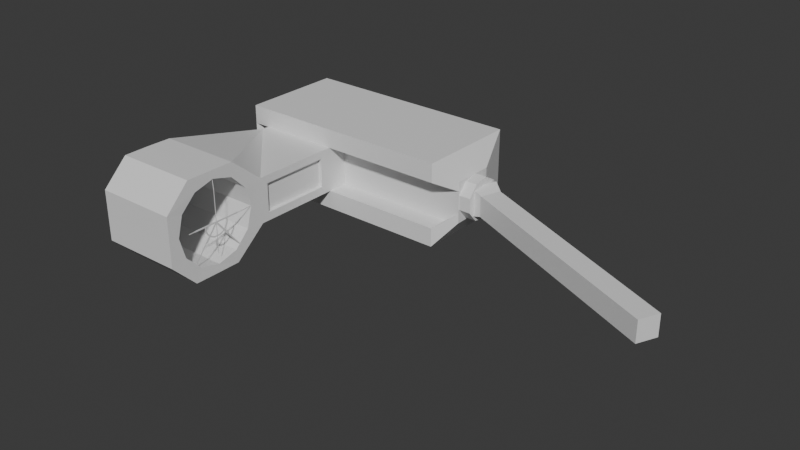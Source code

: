 # Source: interface.blend  (saved by Blender 4.2.66; exported with 4.5.12 LTS)
import bpy
from mathutils import Matrix  # noqa: F401  (used for matrix-valued properties, if any)

bpy.ops.wm.read_factory_settings(use_empty=True)
scene = bpy.context.scene
scene.name = 'Scene'

# ---- collections
col_collection = bpy.data.collections.new('Collection'); scene.collection.children.link(col_collection)

# ---- materials (node trees are filled in below, after node groups)
mat_material = bpy.data.materials.new('Material')
mat_material.alpha_threshold = 0.0
mat_material.roughness = 0.5
mat_material.line_color = (0.0, 0.0, 0.0, 1.0)
mat_basis = bpy.data.materials.new('basis')
mat_cross = bpy.data.materials.new('cross')
mat_screen = bpy.data.materials.new('screen')
mat_screen.alpha_threshold = 0.0
mat_screen.roughness = 0.5
mat_screen.line_color = (0.0, 0.0, 0.0, 1.0)

# ---- material node trees
mat_material.use_nodes = True; mat_material.node_tree.nodes.clear()
_N = mat_material.node_tree.nodes; _L = mat_material.node_tree.links
n0 = _N.new('ShaderNodeOutputMaterial'); n0.name = 'Material Output'; n0.location = (300, 300)
n1 = _N.new('ShaderNodeBsdfPrincipled'); n1.name = 'Principled BSDF'; n1.location = (10, 300)
n1.inputs[3].default_value = 1.45
_L.new(n1.outputs[0], n0.inputs[0])
n0.is_active_output = True
mat_basis.use_nodes = True; mat_basis.node_tree.nodes.clear()
_N = mat_basis.node_tree.nodes; _L = mat_basis.node_tree.links
n0 = _N.new('ShaderNodeBsdfPrincipled'); n0.name = 'Principled BSDF'; n0.location = (10, 300)
n1 = _N.new('ShaderNodeOutputMaterial'); n1.name = 'Material Output'; n1.location = (300, 300)
_L.new(n0.outputs[0], n1.inputs[0])
n1.is_active_output = True
mat_cross.use_nodes = True; mat_cross.node_tree.nodes.clear()
_N = mat_cross.node_tree.nodes; _L = mat_cross.node_tree.links
n0 = _N.new('ShaderNodeBsdfPrincipled'); n0.name = 'Principled BSDF'; n0.location = (10, 300)
n1 = _N.new('ShaderNodeOutputMaterial'); n1.name = 'Material Output'; n1.location = (300, 300)
_L.new(n0.outputs[0], n1.inputs[0])
n1.is_active_output = True
mat_screen.use_nodes = True; mat_screen.node_tree.nodes.clear()
_N = mat_screen.node_tree.nodes; _L = mat_screen.node_tree.links
n0 = _N.new('ShaderNodeOutputMaterial'); n0.name = 'Material Output'; n0.location = (300, 300)
n1 = _N.new('ShaderNodeBsdfPrincipled'); n1.name = 'Principled BSDF'; n1.location = (10, 300)
n1.inputs[3].default_value = 1.45
_L.new(n1.outputs[0], n0.inputs[0])
n0.is_active_output = True

# ---- world
world_world = bpy.data.worlds.new('World'); scene.world = world_world
world_world.use_nodes = True; world_world.node_tree.nodes.clear()
_N = world_world.node_tree.nodes; _L = world_world.node_tree.links
n0 = _N.new('ShaderNodeOutputWorld'); n0.name = 'World Output'; n0.location = (300, 300)
n1 = _N.new('ShaderNodeBackground'); n1.name = 'Background'; n1.location = (10, 300)
n1.inputs[0].default_value = (0.05088, 0.05088, 0.05088, 1.0)
_L.new(n1.outputs[0], n0.inputs[0])
n0.is_active_output = True
world_world.color = (0.05088, 0.05088, 0.05088)
world_world.sun_shadow_jitter_overblur = 0.0

# ---- meshes
me_cylinder = bpy.data.meshes.new('Cylinder')
me_cylinder.from_pydata([(0.0, 1.0, -1.0), (-0.866, -0.5, 1.0), (-1.0, 0.0, -1.0), (-1.0, 0.0, 1.0), (-0.866, 0.5, -1.0), (-0.866, 0.5, 1.0), (-0.5, 0.866, -1.0), (-0.5, 0.866, 1.0), (-0.5472, 3.326, -0.996), (0.5493, 1.326, -1.0), (-0.5472, 1.325, 0.996), (1.2, 0.5406, -1.0), (1.2, -0.05941, 1.0), (1.2, -0.6594, 1.0), (0.6001, -1.259, -1.0), (0.0001105, -1.259, -1.0), (-0.5999, -1.259, -1.0), (-0.5999, -1.259, 1.0), (-1.2, -0.6594, 1.0), (-1.2, -0.05941, -1.0), (-1.2, -0.05941, 1.0), (-1.2, 0.5406, 1.0), (-0.55, 4.003, -1.0), (0.5493, 4.003, -1.0), (-0.35, 3.227, 0.8), (0.3493, 3.227, 0.8), (0.3493, 1.526, 0.8), (4.868e-08, 0.0, -2.0), (4.384e-10, 1.006, 0.9923), (0.5041, 0.871, -0.9923), (0.5032, 0.8715, 0.9923), (0.8742, 0.5047, -0.9967), (0.8715, 0.5032, 0.9923), (1.009, 0.0, -0.9967), (1.006, 0.0, 0.9923), (0.8742, -0.5047, -0.9967), (0.8715, -0.5032, 0.9923), (0.5047, -0.8742, -0.9967), (0.5032, -0.8715, 0.9923), (1.134e-09, -1.009, -0.9967), (-2.505e-10, -1.006, 0.9923), (-0.5047, -0.8742, -0.9967), (-0.5032, -0.8715, 0.9923), (-0.871, -0.5041, -0.9923), (0.5493, 1.326, 0.99), (1.2, 0.5406, 0.99), (1.2, -0.05941, -0.99), (1.196, -0.657, -0.9934), (0.5983, -1.255, 0.9937), (0.0001106, -1.255, 0.9929), (-1.196, -0.6576, -0.9937), (-1.196, 0.5388, -0.9937), (-0.5442, 3.997, 0.9942), (0.5493, 3.996, 0.9929), (-0.353, 3.23, 0.991), (0.3523, 3.23, 0.991), (-0.353, 1.523, 0.991), (0.3523, 1.523, 0.991), (-0.3557, 1.52, 0.7942)], [], [(0, 8, 9), (3, 5, 21, 20), (0, 6, 8), (2, 4, 5, 3), (21, 10, 8), (5, 7, 10, 21), (1, 3, 20, 18), (4, 6, 7, 5), (9, 8, 22, 23), (0, 6, 27), (6, 4, 27), (4, 2, 27), (15, 16, 17, 49), (30, 44, 45, 32), (28, 44, 30), (38, 48, 49, 40), (35, 47, 46, 33), (39, 40, 42, 41), (37, 38, 40, 39), (35, 36, 38, 37), (33, 34, 36, 35), (31, 32, 34, 33), (29, 30, 32, 31), (10, 56, 57, 44), (53, 55, 54, 52), (44, 57, 55, 53), (52, 54, 56, 10), (10, 44, 28), (27, 2, 43), (43, 41, 27), (41, 27, 39), (39, 27, 37), (37, 27, 35), (35, 27, 33), (33, 27, 31), (31, 27, 29), (27, 29, 0), (30, 29, 0, 28), (11, 31, 33, 46), (29, 9, 11, 31), (29, 0, 9), (37, 47, 35), (47, 37, 14), (37, 14, 15, 39), (39, 15, 16, 41), (41, 43, 1, 42), (3, 1, 43, 2), (2, 43, 50, 19), (19, 2, 4, 51), (20, 21, 51, 19), (18, 20, 19, 50), (16, 50, 18, 17), (41, 16, 50, 43), (14, 48, 49, 15), (14, 48, 13, 47), (12, 46, 47, 13), (38, 36, 13, 48), (12, 13, 36, 34), (34, 32, 45, 12), (17, 18, 1, 42), (40, 49, 17, 42), (7, 6, 0, 28), (10, 7, 28), (46, 12, 45, 11), (9, 44, 45, 11), (23, 53, 44, 9), (23, 22, 52, 53), (10, 52, 22, 8), (25, 24, 54, 55), (58, 56, 54, 24), (56, 58, 26, 57), (25, 55, 57, 26), (24, 25, 26, 58), (51, 4, 6, 8), (51, 8, 21)])
_uv = me_cylinder.uv_layers.new(name='UVMap')
_uv.uv.foreach_set('vector', [0.75, 0.49, 0.75, 0.49, 0.87, 0.4578, 0.01, 0.25, 0.04215, 0.37, 0.04215, 0.37, 0.01, 0.25, 0.75, 0.49, 0.63, 0.4578, 0.75, 0.49, 0.51, 0.25, 0.5422, 0.37, 0.04215, 0.37, 0.01, 0.25, 0.1667, 1.0, 0.08333, 1.0, 0.08333, 0.5, 0.04215, 0.37, 0.13, 0.4578, 0.13, 0.4578, 0.04215, 0.37, 0.04215, 0.13, 0.01, 0.25, 0.01, 0.25, 0.04215, 0.13, 0.5422, 0.37, 0.63, 0.4578, 0.13, 0.4578, 0.04215, 0.37, 0.375, 0.0, 0.625, 0.0, 0.625, 0.25, 0.375, 0.25, 0.75, 0.49, 0.63, 0.4578, 0.75, 0.49, 0.63, 0.4578, 0.5422, 0.37, 0.63, 0.4578, 0.5422, 0.37, 0.51, 0.25, 0.5422, 0.37, 0.0, 0.0, 0.0, 0.0, 0.0, 0.0, 0.0, 0.0, 0.37, 0.4578, 0.37, 0.4578, 0.4578, 0.37, 0.4578, 0.37, 0.25, 0.49, 0.37, 0.4578, 0.37, 0.4578, 0.37, 0.04215, 0.37, 0.04215, 0.25, 0.01, 0.25, 0.01, 0.9578, 0.13, 0.9578, 0.13, 0.99, 0.25, 0.99, 0.25, 0.75, 0.01, 0.25, 0.01, 0.13, 0.04215, 0.63, 0.04215, 0.87, 0.04215, 0.37, 0.04215, 0.25, 0.01, 0.75, 0.01, 0.9578, 0.13, 0.4578, 0.13, 0.37, 0.04215, 0.87, 0.04215, 0.99, 0.25, 0.49, 0.25, 0.4578, 0.13, 0.9578, 0.13, 0.9578, 0.37, 0.4578, 0.37, 0.49, 0.25, 0.99, 0.25, 0.87, 0.4578, 0.37, 0.4578, 0.4578, 0.37, 0.9578, 0.37, 0.625, 0.75, 0.625, 0.75, 0.375, 0.75, 0.375, 0.75, 0.375, 0.5, 0.375, 0.5, 0.625, 0.5, 0.625, 0.5, 0.375, 0.75, 0.375, 0.75, 0.375, 0.5, 0.375, 0.5, 0.625, 0.5, 0.625, 0.5, 0.625, 0.75, 0.625, 0.75, 0.25, 0.49, 0.37, 0.4578, 0.25, 0.49, 0.5422, 0.37, 0.51, 0.25, 0.0, 0.0, 0.0, 0.0, 0.0, 0.0, 0.5422, 0.37, 0.0, 0.0, 0.5422, 0.37, 0.75, 0.01, 0.75, 0.01, 0.5422, 0.37, 0.87, 0.04215, 0.87, 0.04215, 0.5422, 0.37, 0.9578, 0.13, 0.9578, 0.13, 0.5422, 0.37, 0.99, 0.25, 0.99, 0.25, 0.5422, 0.37, 0.9578, 0.37, 0.9578, 0.37, 0.5422, 0.37, 0.87, 0.4578, 0.5422, 0.37, 0.87, 0.4578, 0.75, 0.49, 0.37, 0.4578, 0.87, 0.4578, 0.75, 0.49, 0.25, 0.49, 0.0, 0.0, 0.0, 0.0, 0.0, 0.0, 0.0, 0.0, 0.0, 0.0, 0.0, 0.0, 0.0, 0.0, 0.0, 0.0, 0.0, 0.0, 0.0, 0.0, 0.0, 0.0, 0.87, 0.04215, 0.9578, 0.13, 0.9578, 0.13, 0.9578, 0.13, 0.87, 0.04215, 0.0, 0.0, 0.0, 0.0, 0.0, 0.0, 0.0, 0.0, 0.0, 0.0, 0.0, 0.0, 0.0, 0.0, 0.0, 0.0, 0.0, 0.0, 0.63, 0.04215, 0.0, 0.0, 0.0, 0.0, 0.13, 0.04215, 0.01, 0.25, 0.0, 0.0, 0.0, 0.0, 0.51, 0.25, 0.0, 0.0, 0.0, 0.0, 0.0, 0.0, 0.0, 0.0, 0.0, 0.0, 0.0, 0.0, 0.0, 0.0, 0.0, 0.0, 0.01, 0.25, 0.04215, 0.37, 0.0, 0.0, 0.0, 0.0, 0.04215, 0.13, 0.01, 0.25, 0.0, 0.0, 0.0, 0.0, 0.0, 0.0, 0.0, 0.0, 0.04215, 0.13, 0.0, 0.0, 0.0, 0.0, 0.0, 0.0, 0.0, 0.0, 0.0, 0.0, 0.0, 0.0, 0.37, 0.04215, 0.25, 0.01, 0.0, 0.0, 0.0, 0.0, 0.37, 0.04215, 0.0, 0.0, 0.9578, 0.13, 0.0, 0.0, 0.99, 0.25, 0.9578, 0.13, 0.0, 0.0, 0.37, 0.04215, 0.4578, 0.13, 0.0, 0.0, 0.37, 0.04215, 0.0, 0.0, 0.0, 0.0, 0.4578, 0.13, 0.49, 0.25, 0.49, 0.25, 0.4578, 0.37, 0.4578, 0.37, 0.0, 0.0, 0.0, 0.0, 0.04215, 0.13, 0.0, 0.0, 0.13, 0.04215, 0.25, 0.01, 0.0, 0.0, 0.0, 0.0, 0.13, 0.04215, 0.0, 0.0, 0.0, 0.0, 0.0, 0.0, 0.0, 0.0, 0.25, 0.49, 0.0, 0.0, 0.25, 0.49, 0.99, 0.25, 0.0, 0.0, 0.4578, 0.37, 0.0, 0.0, 0.0, 0.0, 0.37, 0.4578, 0.4578, 0.37, 0.0, 0.0, 0.375, 0.25, 0.375, 0.5, 0.375, 0.75, 0.0, 0.0, 0.375, 0.25, 0.625, 0.25, 0.625, 0.5, 0.375, 0.5, 0.625, 0.75, 0.625, 0.5, 0.625, 0.25, 0.625, 0.0, 0.0, 0.0, 0.0, 0.0, 0.625, 0.5, 0.375, 0.5, 0.0, 0.0, 0.625, 0.75, 0.625, 0.5, 0.0, 0.0, 0.625, 0.75, 0.0, 0.0, 0.0, 0.0, 0.375, 0.75, 0.0, 0.0, 0.375, 0.5, 0.375, 0.75, 0.0, 0.0, 0.0, 0.0, 0.0, 0.0, 0.0, 0.0, 0.0, 0.0, 0.0, 0.0, 0.0, 0.0, 0.0, 0.0, 0.0, 0.0, 0.0, 0.0, 0.08333, 0.5, 0.04215, 0.37])
me_cylinder.materials.append(mat_material)
me_cylinder.update()
me_plane = bpy.data.meshes.new('Plane')
me_plane.from_pydata([(-0.5, -0.4, 0.0), (0.5, -0.4, 0.0), (-0.5, 0.4, -1.192e-07), (0.5, 0.4, 0.0), (-0.5, -0.1867, -1.192e-07), (0.5, -0.2094, -1.788e-07), (-0.5, 0.1867, -1.192e-07), (0.5, 0.2094, -2.384e-07), (4.679, 0.1565, 9.686e-09), (5.321, 0.1769, 9.061e-09), (4.679, -0.1565, 9.686e-09), (5.321, -0.1769, 9.061e-09), (6.36, -0.1126, 1.156e-08), (7.14, -0.1274, 1.118e-08), (7.14, 0.1274, 1.039e-08), (6.36, 0.1126, 1.078e-08), (7.544, 0.05012, 7.221e-08), (8.456, 0.05655, 7.206e-08), (8.456, -0.05655, 7.245e-08), (7.544, -0.05012, 7.261e-08), (2.918, 0.2094, -5.96e-08), (2.082, 0.1867, -1.192e-07), (2.082, -0.1867, -5.96e-08), (2.918, -0.2094, -5.96e-08), (6.231, 0.1521, 9.725e-09), (5.519, 0.1345, 1.023e-08), (6.231, -0.1521, 1.012e-08), (5.519, -0.1345, 1.062e-08), (10.03, 0.189, 1.475e-08), (9.12, 0.2137, 1.409e-08), (10.03, -0.189, 9.313e-09), (9.12, -0.2137, 7.451e-09), (1.0, 0.0, -3.576e-07), (-0.5, 0.0, -1.192e-07), (0.5, -0.1867, -1.788e-07), (0.5, 0.1867, -1.788e-07), (0.5, 0.02667, -5.96e-07), (0.5, -0.02667, -2.98e-07)], [], [(0, 1, 5, 4), (6, 7, 3, 2), (8, 9, 20, 21), (10, 11, 26, 27), (14, 15, 16, 17), (12, 13, 18, 19), (15, 14, 24, 25), (19, 18, 17, 16), (21, 20, 7, 35), (23, 22, 34, 5), (11, 10, 22, 23), (25, 24, 9, 8), (27, 26, 13, 12), (24, 14, 28, 29), (13, 26, 31, 30), (27, 12, 32, 37), (15, 25, 36, 32), (5, 34, 4), (35, 7, 6), (34, 37, 33, 4), (33, 32, 36), (33, 36, 35, 6), (33, 37, 32)])
_uv = me_plane.uv_layers.new(name='UVMap')
_uv.uv.foreach_set('vector', [0.0, 0.0, 1.0, 0.0, 1.0, 0.25, 0.0, 0.25, 0.0, 0.75, 1.0, 0.75, 1.0, 1.0, 0.0, 1.0, 0.0, 0.625, 1.0, 0.625, 1.0, 0.6875, 0.0, 0.6875, 0.0, 0.375, 1.0, 0.375, 1.0, 0.3906, 0.0, 0.3906, 1.0, 0.5938, 0.0, 0.5938, 0.0, 0.5469, 1.0, 0.5469, 0.0, 0.4062, 1.0, 0.4062, 1.0, 0.4531, 0.0, 0.4531, 0.0, 0.5938, 1.0, 0.5938, 1.0, 0.6094, 0.0, 0.6094, 0.0, 0.4531, 1.0, 0.4531, 1.0, 0.5469, 0.0, 0.5469, 0.0, 0.6875, 1.0, 0.6875, 1.0, 0.75, 0.0, 0.7188, 1.0, 0.3125, 0.0, 0.3125, 0.0, 0.2812, 1.0, 0.25, 1.0, 0.375, 0.0, 0.375, 0.0, 0.3125, 1.0, 0.3125, 0.0, 0.6094, 1.0, 0.6094, 1.0, 0.625, 0.0, 0.625, 0.0, 0.3906, 1.0, 0.3906, 1.0, 0.4062, 0.0, 0.4062, 1.0, 0.6094, 1.0, 0.5938, 1.0, 0.5938, 1.0, 0.6094, 1.0, 0.4062, 1.0, 0.3906, 1.0, 0.3906, 1.0, 0.4062, 0.0, 0.3906, 0.0, 0.4062, 0.0, 0.4062, 0.0, 0.3906, 0.0, 0.5938, 0.0, 0.6094, 0.0, 0.6094, 0.0, 0.5938, 1.0, 0.25, 0.0, 0.2812, 0.0, 0.25, 0.0, 0.7188, 1.0, 0.75, 0.0, 0.75, 0.0, 0.2812, 0.0, 0.3906, 0.0, 0.375, 0.0, 0.25, 0.0, 0.5, 0.0, 0.5, 0.0, 0.6094, 0.0, 0.625, 0.0, 0.6094, 0.0, 0.7188, 0.0, 0.75, 0.0, 0.375, 0.0, 0.3906, 0.0, 0.5])
me_plane.materials.append(mat_basis)
me_plane.update()
me_plane_001 = bpy.data.meshes.new('Plane.001')
me_plane_001.from_pydata([(-0.5, -0.5, 0.0), (0.5, -0.5, 0.0), (-0.5, 0.5, 0.0), (0.5, 0.5, 0.0)], [], [(0, 1, 3, 2)])
_uv = me_plane_001.uv_layers.new(name='UVMap')
_uv.uv.foreach_set('vector', [0.0, 0.0, 1.0, 0.0, 1.0, 1.0, 0.0, 1.0])
me_plane_001.materials.append(mat_cross)
me_plane_001.update()
me_plane_002 = bpy.data.meshes.new('Plane.002')
me_plane_002.from_pydata([(-0.5, -0.5, 0.0), (0.5, -0.5, 0.0), (-0.5, 0.5, 0.0), (0.5, 0.5, 0.0)], [], [(0, 1, 3, 2)])
_uv = me_plane_002.uv_layers.new(name='UVMap')
_uv.uv.foreach_set('vector', [0.0, 0.0, 1.0, 0.0, 1.0, 1.0, 0.0, 1.0])
me_plane_002.materials.append(mat_cross)
me_plane_002.update()
me_plane_003 = bpy.data.meshes.new('Plane.003')
me_plane_003.from_pydata([(10.03, 0.189, 1.475e-08), (9.12, 0.2137, 1.409e-08), (10.03, -0.189, 9.313e-09), (9.12, -0.2137, 7.451e-09), (31.7, -0.6543, 1.802e-08), (30.8, -0.679, 1.615e-08), (31.7, 0.6543, 7.52e-09), (30.8, 0.679, 6.856e-09)], [], [(2, 3, 5, 4), (1, 0, 6, 7)])
_uv = me_plane_003.uv_layers.new(name='UVMap')
_uv.uv.foreach_set('vector', [1.0, 0.4062, 1.0, 0.3906, 1.0, 0.3906, 1.0, 0.4062, 1.0, 0.6094, 1.0, 0.5938, 1.0, 0.5938, 1.0, 0.6094])
me_plane_003.materials.append(mat_material)
me_plane_003.update()
me_plane_004 = bpy.data.meshes.new('Plane.004')
me_plane_004.from_pydata([(-1.0, -1.0, 0.0), (1.0, -1.0, 0.0), (-1.0, 1.0, 0.0), (1.0, 1.0, 0.0)], [], [(0, 1, 3, 2)])
_uv = me_plane_004.uv_layers.new(name='UVMap')
_uv.uv.foreach_set('vector', [0.0, 0.0, 1.0, 0.0, 1.0, 1.0, 0.0, 1.0])
me_plane_004.materials.append(mat_screen)
me_plane_004.update()
me_cube = bpy.data.meshes.new('Cube')
me_cube.from_pydata([(-1.0, -1.0, -1.0), (-1.0, -1.0, 1.0), (-1.0, 1.0, -1.0), (-1.0, 1.0, 1.0), (1.0, -1.0, -1.0), (1.0, -1.0, 1.0), (1.0, 1.0, -1.0), (1.0, 1.0, 1.0), (-1.0, -1.0, 0.5457), (-1.0, 1.0, -0.5493), (1.0, 1.0, -0.5493), (1.0, -1.0, -0.5493), (-1.0, -1.0, -0.5493), (-1.0, 1.0, 0.5457), (1.0, 1.0, 0.5457), (1.0, -1.0, 0.5457), (-1.0, -1.5, 0.5457), (-1.0, -1.5, 1.0), (1.0, -1.5, -0.5493), (1.0, -1.5, -1.0), (-1.0, -1.5, -1.0), (1.0, -1.5, 1.0), (-1.0, -1.5, -0.5493), (1.0, -1.5, 0.5457), (-1.4, -1.5, 0.5457), (-1.4, -1.5, 1.0), (-1.4, 1.0, -0.5493), (-1.4, 1.0, -1.0), (-1.4, -1.5, -1.0), (-1.4, -1.5, -0.5493), (-1.4, 1.0, 0.5457), (-1.4, 1.0, 1.0), (-2.0, -0.875, 0.2724), (-2.0, -0.875, 0.4996), (-2.0, 0.375, -0.2751), (-2.0, 0.375, -0.5004), (-2.0, -0.875, -0.5004), (-2.0, -0.875, -0.2751), (-2.0, 0.375, 0.2724), (-2.0, 0.375, 0.4996), (4.0, 1.0, -0.5493), (4.0, 1.0, -1.0), (4.0, -1.0, -0.5493), (4.0, -1.0, -1.0), (4.0, 1.0, 0.5457), (4.0, 1.0, 1.0), (4.0, -1.0, 1.0), (4.0, -1.0, 0.5457), (4.0, -1.5, -0.5493), (4.0, -1.5, -1.0), (4.0, -1.5, 1.0), (4.0, -1.5, 0.5457), (4.363, 3.725e-08, -0.2751), (4.363, 3.725e-08, -0.5), (4.363, -1.0, -0.2751), (4.363, -1.0, -0.5), (4.363, 3.725e-08, 0.2724), (4.363, 3.725e-08, 0.5), (4.363, -1.0, 0.5), (4.363, -1.0, 0.2724)], [], [(3, 7, 14, 13), (3, 13, 30, 31), (5, 21, 50, 46), (9, 10, 6, 2), (13, 14, 10, 9), (8, 15, 23, 16), (14, 7, 45, 44), (18, 19, 49, 48), (2, 6, 4, 0), (7, 3, 1, 5), (15, 8, 12, 11), (12, 8, 24, 29), (17, 1, 25), (7, 5, 46, 45), (18, 22, 20, 19), (21, 17, 16, 23), (5, 1, 17, 21), (1, 3, 31, 25), (20, 22, 29, 28), (11, 18, 48, 42), (11, 12, 22, 18), (0, 4, 19, 20), (31, 30, 38, 39), (24, 25, 33, 32), (27, 28, 36, 35), (0, 20, 28), (13, 9, 26, 30), (22, 12, 29), (8, 16, 24), (2, 0, 28, 27), (16, 17, 25, 24), (9, 2, 27, 26), (32, 33, 39, 38), (32, 38, 34, 37), (37, 34, 35, 36), (28, 29, 37, 36), (29, 24, 32, 37), (26, 27, 35, 34), (25, 31, 39, 33), (30, 26, 34, 38), (40, 44, 56, 52), (46, 50, 58), (44, 45, 57, 56), (49, 43, 55), (50, 51, 59, 58), (19, 4, 43, 49), (21, 23, 51, 50), (15, 11, 42, 47), (23, 15, 47, 51), (4, 6, 41, 43), (6, 10, 40, 41), (10, 14, 44, 40), (57, 58, 59, 56), (52, 54, 55, 53), (56, 59, 54, 52), (43, 41, 53, 55), (51, 47, 59), (45, 46, 58, 57), (48, 49, 55, 54), (41, 40, 52, 53), (42, 48, 54), (47, 42, 54, 59)])
_uv = me_cube.uv_layers.new(name='UVMap')
_uv.uv.foreach_set('vector', [0.625, 0.25, 0.625, 0.5, 0.5625, 0.5, 0.5625, 0.25, 0.625, 0.25, 0.5625, 0.25, 0.5625, 0.25, 0.625, 0.25, 0.625, 0.75, 0.625, 0.75, 0.625, 0.75, 0.625, 0.75, 0.4375, 0.25, 0.4375, 0.5, 0.375, 0.5, 0.375, 0.25, 0.5625, 0.25, 0.5625, 0.5, 0.4375, 0.5, 0.4375, 0.25, 0.5625, 1.0, 0.5625, 0.75, 0.5625, 0.75, 0.5625, 1.0, 0.5625, 0.5, 0.625, 0.5, 0.625, 0.5, 0.5625, 0.5, 0.4375, 0.75, 0.375, 0.75, 0.375, 0.75, 0.4375, 0.75, 0.125, 0.5, 0.375, 0.5, 0.375, 0.75, 0.125, 0.75, 0.625, 0.5, 0.875, 0.5, 0.875, 0.75, 0.625, 0.75, 0.5625, 0.75, 0.5625, 1.0, 0.4375, 1.0, 0.4375, 0.75, 0.4375, 1.0, 0.5625, 1.0, 0.5625, 1.0, 0.4375, 1.0, 0.875, 0.75, 0.875, 0.75, 0.875, 0.75, 0.625, 0.5, 0.625, 0.75, 0.625, 0.75, 0.625, 0.5, 0.4375, 0.75, 0.4375, 1.0, 0.375, 1.0, 0.375, 0.75, 0.625, 0.75, 0.625, 1.0, 0.5625, 1.0, 0.5625, 0.75, 0.625, 0.75, 0.875, 0.75, 0.875, 0.75, 0.625, 0.75, 0.875, 0.75, 0.875, 0.5, 0.875, 0.5, 0.875, 0.75, 0.375, 1.0, 0.4375, 1.0, 0.4375, 1.0, 0.375, 1.0, 0.4375, 0.75, 0.4375, 0.75, 0.4375, 0.75, 0.4375, 0.75, 0.4375, 0.75, 0.4375, 1.0, 0.4375, 1.0, 0.4375, 0.75, 0.125, 0.75, 0.375, 0.75, 0.375, 0.75, 0.125, 0.75, 0.625, 0.25, 0.5625, 0.25, 0.5625, 0.25, 0.625, 0.25, 0.5625, 1.0, 0.625, 1.0, 0.625, 1.0, 0.5625, 1.0, 0.125, 0.5, 0.125, 0.75, 0.125, 0.75, 0.125, 0.5, 0.125, 0.75, 0.125, 0.75, 0.125, 0.75, 0.5625, 0.25, 0.4375, 0.25, 0.4375, 0.25, 0.5625, 0.25, 0.4375, 1.0, 0.4375, 1.0, 0.4375, 1.0, 0.5625, 1.0, 0.5625, 1.0, 0.5625, 1.0, 0.125, 0.5, 0.125, 0.75, 0.125, 0.75, 0.125, 0.5, 0.5625, 1.0, 0.625, 1.0, 0.625, 1.0, 0.5625, 1.0, 0.4375, 0.25, 0.375, 0.25, 0.375, 0.25, 0.4375, 0.25, 0.5625, 0.0, 0.625, 0.0, 0.625, 0.25, 0.5625, 0.25, 0.5625, 0.0, 0.5625, 0.25, 0.4375, 0.25, 0.4375, 0.0, 0.4375, 0.0, 0.4375, 0.25, 0.375, 0.25, 0.375, 0.0, 0.375, 1.0, 0.4375, 1.0, 0.4375, 1.0, 0.375, 1.0, 0.4375, 1.0, 0.5625, 1.0, 0.5625, 1.0, 0.4375, 1.0, 0.4375, 0.25, 0.375, 0.25, 0.375, 0.25, 0.4375, 0.25, 0.875, 0.75, 0.875, 0.5, 0.875, 0.5, 0.875, 0.75, 0.5625, 0.25, 0.4375, 0.25, 0.4375, 0.25, 0.5625, 0.25, 0.4375, 0.5, 0.5625, 0.5, 0.5625, 0.5, 0.4375, 0.5, 0.625, 0.75, 0.625, 0.75, 0.625, 0.75, 0.5625, 0.5, 0.625, 0.5, 0.625, 0.5, 0.5625, 0.5, 0.375, 0.75, 0.375, 0.75, 0.375, 0.75, 0.625, 0.75, 0.5625, 0.75, 0.5625, 0.75, 0.625, 0.75, 0.375, 0.75, 0.375, 0.75, 0.375, 0.75, 0.375, 0.75, 0.625, 0.75, 0.5625, 0.75, 0.5625, 0.75, 0.625, 0.75, 0.5625, 0.75, 0.4375, 0.75, 0.4375, 0.75, 0.5625, 0.75, 0.5625, 0.75, 0.5625, 0.75, 0.5625, 0.75, 0.5625, 0.75, 0.375, 0.75, 0.375, 0.5, 0.375, 0.5, 0.375, 0.75, 0.375, 0.5, 0.4375, 0.5, 0.4375, 0.5, 0.375, 0.5, 0.4375, 0.5, 0.5625, 0.5, 0.5625, 0.5, 0.4375, 0.5, 0.625, 0.5, 0.625, 0.75, 0.5625, 0.75, 0.5625, 0.5, 0.4375, 0.5, 0.4375, 0.75, 0.375, 0.75, 0.375, 0.5, 0.5625, 0.5, 0.5625, 0.75, 0.4375, 0.75, 0.4375, 0.5, 0.375, 0.75, 0.375, 0.5, 0.375, 0.5, 0.375, 0.75, 0.5625, 0.75, 0.5625, 0.75, 0.5625, 0.75, 0.625, 0.5, 0.625, 0.75, 0.625, 0.75, 0.625, 0.5, 0.4375, 0.75, 0.375, 0.75, 0.375, 0.75, 0.4375, 0.75, 0.375, 0.5, 0.4375, 0.5, 0.4375, 0.5, 0.375, 0.5, 0.4375, 0.75, 0.4375, 0.75, 0.4375, 0.75, 0.5625, 0.75, 0.4375, 0.75, 0.4375, 0.75, 0.5625, 0.75])
me_cube.materials.append(mat_material)
me_cube.update()
me_sphere = bpy.data.meshes.new('Sphere')
me_sphere.from_pydata([(0.0, 1.0, 0.0), (0.0, 0.7071, -0.7071), (0.7071, -3.091e-08, 0.7071), (1.0, -4.371e-08, -5.96e-08), (0.7071, -3.091e-08, -0.7071), (-6.182e-08, -0.7071, 0.7071), (-8.742e-08, -1.0, -1.192e-07), (-6.182e-08, -0.7071, -0.7071), (0.0, 0.0, -1.0), (0.0, 0.0, 1.0), (-0.7071, 9.273e-08, 0.7071), (-1.0, 1.311e-07, -1.788e-07), (-0.7071, 9.273e-08, -0.7071), (1.236e-07, 0.7071, 0.7071)], [], [(0, 13, 2, 3), (1, 0, 3, 4), (13, 9, 2), (8, 1, 4), (4, 3, 6, 7), (2, 9, 5), (8, 4, 7), (3, 2, 5, 6), (7, 6, 11, 12), (5, 9, 10), (8, 7, 12), (6, 5, 10, 11), (11, 10, 13, 0), (12, 11, 0, 1), (10, 9, 13), (8, 12, 1)])
_uv = me_sphere.uv_layers.new(name='UVMap')
_uv.uv.foreach_set('vector', [0.75, 0.5, 0.75, 0.75, 0.5, 0.75, 0.5, 0.5, 0.75, 0.25, 0.75, 0.5, 0.5, 0.5, 0.5, 0.25, 0.75, 0.75, 0.625, 1.0, 0.5, 0.75, 0.625, 0.0, 0.75, 0.25, 0.5, 0.25, 0.5, 0.25, 0.5, 0.5, 0.25, 0.5, 0.25, 0.25, 0.5, 0.75, 0.375, 1.0, 0.25, 0.75, 0.375, 0.0, 0.5, 0.25, 0.25, 0.25, 0.5, 0.5, 0.5, 0.75, 0.25, 0.75, 0.25, 0.5, 0.25, 0.25, 0.25, 0.5, 0.0, 0.5, 0.0, 0.25, 0.25, 0.75, 0.125, 1.0, 0.0, 0.75, 0.125, 0.0, 0.25, 0.25, 0.0, 0.25, 0.25, 0.5, 0.25, 0.75, 0.0, 0.75, 0.0, 0.5, 1.0, 0.5, 1.0, 0.75, 0.75, 0.75, 0.75, 0.5, 1.0, 0.25, 1.0, 0.5, 0.75, 0.5, 0.75, 0.25, 1.0, 0.75, 0.875, 1.0, 0.75, 0.75, 0.875, 0.0, 1.0, 0.25, 0.75, 0.25])
me_sphere.materials.append(mat_material)
me_sphere.update()
me_cylinder_002 = bpy.data.meshes.new('Cylinder.002')
me_cylinder_002.from_pydata([(0.0, 1.0, -1.0), (0.0, 1.0, 1.0), (0.6428, 0.766, -1.0), (0.6428, 0.766, 1.0), (0.9848, 0.1736, -1.0), (0.9848, 0.1736, 1.0), (0.866, -0.5, -1.0), (0.866, -0.5, 1.0), (0.342, -0.9397, -1.0), (0.342, -0.9397, 1.0), (-0.342, -0.9397, -1.0), (-0.342, -0.9397, 1.0), (-0.866, -0.5, -1.0), (-0.866, -0.5, 1.0), (-0.9848, 0.1736, -1.0), (-0.9848, 0.1736, 1.0), (-0.6428, 0.766, -1.0), (-0.6428, 0.766, 1.0)], [], [(0, 1, 3, 2), (2, 3, 5, 4), (4, 5, 7, 6), (6, 7, 9, 8), (8, 9, 11, 10), (10, 11, 13, 12), (12, 13, 15, 14), (3, 1, 17, 15, 13, 11, 9, 7, 5), (14, 15, 17, 16), (16, 17, 1, 0), (0, 2, 4, 6, 8, 10, 12, 14, 16)])
_uv = me_cylinder_002.uv_layers.new(name='UVMap')
_uv.uv.foreach_set('vector', [1.0, 0.5, 1.0, 1.0, 0.8889, 1.0, 0.8889, 0.5, 0.8889, 0.5, 0.8889, 1.0, 0.7778, 1.0, 0.7778, 0.5, 0.7778, 0.5, 0.7778, 1.0, 0.6667, 1.0, 0.6667, 0.5, 0.6667, 0.5, 0.6667, 1.0, 0.5556, 1.0, 0.5556, 0.5, 0.5556, 0.5, 0.5556, 1.0, 0.4444, 1.0, 0.4444, 0.5, 0.4444, 0.5, 0.4444, 1.0, 0.3333, 1.0, 0.3333, 0.5, 0.3333, 0.5, 0.3333, 1.0, 0.2222, 1.0, 0.2222, 0.5, 0.4043, 0.4339, 0.25, 0.49, 0.09573, 0.4339, 0.01365, 0.2917, 0.04215, 0.13, 0.1679, 0.02447, 0.3321, 0.02447, 0.4578, 0.13, 0.4864, 0.2917, 0.2222, 0.5, 0.2222, 1.0, 0.1111, 1.0, 0.1111, 0.5, 0.1111, 0.5, 0.1111, 1.0, 4.47e-08, 1.0, 4.47e-08, 0.5, 0.75, 0.49, 0.9043, 0.4339, 0.9864, 0.2917, 0.9578, 0.13, 0.8321, 0.02447, 0.6679, 0.02447, 0.5422, 0.13, 0.5136, 0.2917, 0.5957, 0.4339])
me_cylinder_002.materials.append(mat_material)
me_cylinder_002.update()
me_cube_001 = bpy.data.meshes.new('Cube.001')
me_cube_001.from_pydata([(-1.0, -1.0, -1.0), (-1.0, -1.0, 1.0), (-1.0, 1.0, -1.0), (-1.0, 1.0, 1.0), (10.5, -1.0, -1.0), (10.5, -1.0, 1.0), (10.5, 1.0, -1.0), (10.5, 1.0, 1.0)], [], [(0, 1, 3, 2), (2, 3, 7, 6), (6, 7, 5, 4), (4, 5, 1, 0), (2, 6, 4, 0), (7, 3, 1, 5)])
_uv = me_cube_001.uv_layers.new(name='UVMap')
_uv.uv.foreach_set('vector', [0.375, 0.0, 0.625, 0.0, 0.625, 0.25, 0.375, 0.25, 0.375, 0.25, 0.625, 0.25, 0.625, 0.5, 0.375, 0.5, 0.375, 0.5, 0.625, 0.5, 0.625, 0.75, 0.375, 0.75, 0.375, 0.75, 0.625, 0.75, 0.625, 1.0, 0.375, 1.0, 0.125, 0.5, 0.375, 0.5, 0.375, 0.75, 0.125, 0.75, 0.625, 0.5, 0.875, 0.5, 0.875, 0.75, 0.625, 0.75])
me_cube_001.materials.append(mat_material)
me_cube_001.update()
me_plane_005 = bpy.data.meshes.new('Plane.005')
me_plane_005.from_pydata([(-0.5, -0.3865, 0.0), (0.5, -0.3865, 0.0), (-0.5, -0.1991, -0.022), (0.5, -0.1991, -0.022)], [], [(0, 1, 3, 2)])
_uv = me_plane_005.uv_layers.new(name='UVMap')
_uv.uv.foreach_set('vector', [0.0, 0.0, 1.0, 0.0, 1.0, 1.0, 0.0, 1.0])
me_plane_005.materials.append(mat_material)
me_plane_005.update()
me_plane_006 = bpy.data.meshes.new('Plane.006')
me_plane_006.from_pydata([(-0.5, -0.1573, 1.776e-15), (0.5, -0.1573, 1.776e-15), (-0.5, 0.009345, -0.021), (0.5, 0.009345, -0.021)], [], [(0, 1, 3, 2)])
_uv = me_plane_006.uv_layers.new(name='UVMap')
_uv.uv.foreach_set('vector', [0.0, 0.0, 1.0, 0.0, 1.0, 1.0, 0.0, 1.0])
me_plane_006.materials.append(mat_material)
me_plane_006.update()

# ---- objects
ob_cylinder = bpy.data.objects.new('Cylinder', me_cylinder)
ob_plane = bpy.data.objects.new('Plane', me_plane)
ob_plane_001 = bpy.data.objects.new('Plane.001', me_plane_001)
ob_plane_002 = bpy.data.objects.new('Plane.002', me_plane_002)
ob_plane_003 = bpy.data.objects.new('Plane.003', me_plane_003)
ob_plane_004 = bpy.data.objects.new('Plane.004', me_plane_004)
ob_cube = bpy.data.objects.new('Cube', me_cube)
ob_sphere = bpy.data.objects.new('Sphere', me_sphere)
ob_cylinder_001 = bpy.data.objects.new('Cylinder.001', me_cylinder_002)
ob_cube_001 = bpy.data.objects.new('Cube.001', me_cube_001)
ob_plane_005 = bpy.data.objects.new('Plane.005', me_plane_005)
ob_plane_006 = bpy.data.objects.new('Plane.006', me_plane_006)

# ---- transforms, parenting, visibility, modifiers, constraints
ob_cylinder.location = (0.0, 0.0, 1.0)
ob_cylinder.rotation_euler = (0.0, 1.571, 0.0)
ob_plane.location = (1.0, 0.0, 1.0)
ob_plane.rotation_euler = (0.0, 1.571, 0.0)
ob_plane.scale = (0.04, 1.5, 1.0)
ob_plane_001.location = (1.001, 0.0, 1.0)
ob_plane_001.rotation_euler = (1.571, -4.371e-08, 1.571)
ob_plane_001.scale = (0.02, 1.5, 1.0)
ob_plane_002.location = (1.002, 0.0, 1.0)
ob_plane_002.rotation_euler = (0.0, 1.571, 0.0)
ob_plane_002.scale = (0.02, 1.5, 1.0)
ob_plane_003.location = (0.99, 0.0, 1.0)
ob_plane_003.rotation_euler = (0.0, 1.571, 0.0)
ob_plane_003.scale = (0.0248, 0.93, 0.6141)
ob_plane_004.location = (0.9, 2.375, 1.0)
ob_plane_004.rotation_euler = (0.0, 1.571, 0.0)
ob_plane_004.scale = (0.4, 0.9, 0.9)
ob_cube.location = (0.0, 5.0, 1.0)
ob_sphere.location = (4.637, 4.5, 1.0)
ob_sphere.rotation_euler = (1.571, 2.373, 1.203)
ob_sphere.scale = (0.4852, 0.4852, 0.4852)
ob_cylinder_001.location = (4.5, 4.5, 1.0)
ob_cylinder_001.rotation_euler = (0.0, 1.571, 0.0)
ob_cylinder_001.scale = (0.5077, 0.5155, 0.15)
ob_cube_001.location = (5.223, 4.251, 1.0)
ob_cube_001.rotation_euler = (0.0, -0.0, -0.4238)
ob_cube_001.scale = (0.5, 0.25, 0.25)
ob_plane_005.location = (1.002, 1.33, 1.0)
ob_plane_005.rotation_euler = (0.0, 1.571, 0.0)
ob_plane_005.scale = (0.02, 1.5, 1.0)
ob_plane_006.location = (1.001, -4.31e-08, 1.986)
ob_plane_006.rotation_euler = (1.571, -4.371e-08, 1.571)
ob_plane_006.scale = (0.02, 1.5, 1.0)

# ---- collection membership
col_collection.objects.link(ob_cylinder)
col_collection.objects.link(ob_plane)
col_collection.objects.link(ob_plane_001)
col_collection.objects.link(ob_plane_002)
col_collection.objects.link(ob_plane_003)
col_collection.objects.link(ob_plane_004)
col_collection.objects.link(ob_cube)
col_collection.objects.link(ob_sphere)
col_collection.objects.link(ob_cylinder_001)
col_collection.objects.link(ob_cube_001)
col_collection.objects.link(ob_plane_005)
col_collection.objects.link(ob_plane_006)

# ---- scene / render settings (as saved in the file)
scene.frame_start = 1; scene.frame_end = 250; scene.frame_set(0)
scene.render.engine = 'BLENDER_EEVEE_NEXT'
bpy.context.view_layer.update()

# ---- added for rendering (the .blend has no active camera and no usable light): camera, sun
cam_auto = bpy.data.cameras.new('AutoCamera')
cam_auto.lens = 50.0
cam_auto.sensor_width = 36.0
cam_auto.clip_end = 1000.0
ob_auto_camera = bpy.data.objects.new('AutoCamera', cam_auto)
scene.collection.objects.link(ob_auto_camera)
ob_auto_camera.location = (17.3084, -13.5326, 11.6018)
ob_auto_camera.rotation_euler = (1.09748, -7.21219e-08, 0.694738)
scene.camera = ob_auto_camera
light_auto_sun = bpy.data.lights.new('AutoSun', 'SUN')
light_auto_sun.energy = 3.0
light_auto_sun.angle = 0.0523599
ob_auto_sun = bpy.data.objects.new('AutoSun', light_auto_sun)
scene.collection.objects.link(ob_auto_sun)
ob_auto_sun.rotation_euler = (0.872665, 0.174533, 0.523599)
bpy.context.view_layer.update()
